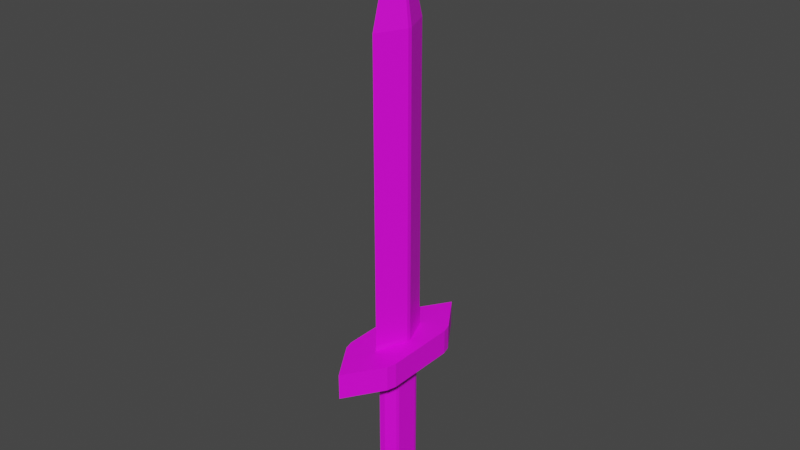 # Source: sharpsword.blend  (saved by Blender 2.91.10; exported with 4.5.12 LTS)
import bpy
from mathutils import Matrix  # noqa: F401  (used for matrix-valued properties, if any)

bpy.ops.wm.read_factory_settings(use_empty=True)
scene = bpy.context.scene
scene.name = 'Scene'

# ---- collections
col_collection = bpy.data.collections.new('Collection'); scene.collection.children.link(col_collection)

# ---- images (referenced by path relative to the original .blend; pixels are not part of the script)
import os
ASSET_DIR = os.environ.get("B2B_ASSET_DIR", "")  # directory of the original .blend (textures are referenced by path, not embedded)
HERE = os.path.dirname(os.path.abspath(__file__))  # packed textures are extracted next to this script under _unpacked/

def load_image(name, relpath, width, height, colorspace="sRGB"):
    """Load a texture the original file referenced (path relative to the .blend, or extracted next to this script)."""
    p = next((c for c in (os.path.join(HERE, relpath), os.path.join(ASSET_DIR, relpath)) if relpath and os.path.exists(c)), "")
    if p:
        img = bpy.data.images.load(p, check_existing=True)
        img.name = name
    else:  # same state as the original file: an image datablock whose file is absent (Cycles renders it pink)
        img = bpy.data.images.new(name, width, height)
        img.source = "FILE"
        img.filepath = "//" + (relpath or name)
    img.colorspace_settings.name = colorspace
    return img
img_isas_master_palette_1x_png = load_image('isas-master-palette-1x.png', 'isas-master-palette-1x.png', 1024, 1024, 'sRGB')

# ---- materials (node trees are filled in below, after node groups)
mat_material_001 = bpy.data.materials.new('Material.001')
mat_material_001.use_transparent_shadow = False

# ---- material node trees
mat_material_001.use_nodes = True; mat_material_001.node_tree.nodes.clear()
_N = mat_material_001.node_tree.nodes; _L = mat_material_001.node_tree.links
n0 = _N.new('ShaderNodeOutputMaterial'); n0.name = 'Material Output'; n0.location = (300, 300)
n1 = _N.new('ShaderNodeBsdfPrincipled'); n1.name = 'Principled BSDF'; n1.location = (10, 300)
n1.distribution = 'GGX'
n1.subsurface_method = 'BURLEY'
n1.inputs[3].default_value = 1.45
n1.inputs[27].default_value = (0.0, 0.0, 0.0, 1.0)
n1.inputs[28].default_value = 1.0
n2 = _N.new('ShaderNodeTexImage'); n2.name = 'Image Texture'; n2.location = (-280, 280)
n2.image = img_isas_master_palette_1x_png
_L.new(n1.outputs[0], n0.inputs[0])
_L.new(n2.outputs[0], n1.inputs[0])
n0.is_active_output = True

# ---- world
world_world = bpy.data.worlds.new('World'); scene.world = world_world
world_world.use_nodes = True; world_world.node_tree.nodes.clear()
_N = world_world.node_tree.nodes; _L = world_world.node_tree.links
n0 = _N.new('ShaderNodeOutputWorld'); n0.name = 'World Output'; n0.location = (300, 300)
n1 = _N.new('ShaderNodeBackground'); n1.name = 'Background'; n1.location = (10, 300)
n1.inputs[0].default_value = (0.05088, 0.05088, 0.05088, 1.0)
_L.new(n1.outputs[0], n0.inputs[0])
n0.is_active_output = True
world_world.color = (0.05088, 0.05088, 0.05088)
world_world.use_sun_shadow = False
world_world.sun_shadow_jitter_overblur = 0.0

# ---- meshes
me_cylinder = bpy.data.meshes.new('Cylinder')
me_cylinder.from_pydata([(-3.552e-09, 3.118, 4.812), (-1.075e-07, -3.118, 4.812), (5.967e-08, 3.118, 5.764), (-4.429e-08, -3.118, 5.764), (0.9352, 1.702, 4.812), (1.03, 1.358, 4.812), (0.9352, 1.416, 4.812), (1.03, -1.358, 4.812), (0.9352, -1.702, 4.812), (0.9352, -1.416, 4.812), (-0.9352, -1.702, 4.812), (-1.03, -1.358, 4.812), (-0.9352, -1.416, 4.812), (-1.03, 1.358, 4.812), (-0.9352, 1.702, 4.812), (-0.9352, 1.416, 4.812), (1.03, 1.358, 5.764), (0.9352, 1.702, 5.764), (0.9352, -1.702, 5.764), (1.03, -1.358, 5.764), (-1.03, -1.358, 5.764), (-0.9352, -1.702, 5.764), (-0.9352, 1.702, 5.764), (-1.03, 1.358, 5.764), (0.4377, 0.4787, 4.812), (0.3976, 0.5994, 4.812), (0.439, 0.6645, 4.812), (0.3976, -0.5994, 4.812), (0.4377, -0.4787, 4.812), (0.439, -0.6645, 4.812), (-0.4377, -0.4787, 4.812), (-0.3976, -0.5994, 4.812), (-0.439, -0.6645, 4.812), (-0.3976, 0.5994, 4.812), (-0.4377, 0.4787, 4.812), (-0.439, 0.6645, 4.812), (0.1211, 0.9463, 4.812), (-0.1211, 0.9463, 4.812), (2.753e-09, 1.454, 4.812), (-0.1211, -0.9463, 4.812), (0.1211, -0.9463, 4.812), (-4.572e-08, -1.454, 4.812), (-1.03, 0.0, 5.764), (1.03, 0.0, 5.764), (-0.9826, 1.53, 5.764), (0.9826, 1.53, 5.764), (0.01085, 1.248, 5.764), (-0.9826, -1.53, 5.764), (0.01085, -1.248, 5.764), (0.9826, -1.53, 5.764), (6.563e-08, 1.194, 17.15), (2.582e-08, -1.194, 17.15), (-0.4913, -0.0836, 5.764), (-0.4913, 0.0836, 5.764), (-0.5786, 0.0, 5.764), (0.4804, 0.07999, 5.764), (0.4804, -0.07999, 5.764), (0.5786, 0.0, 5.764), (-0.4804, -0.08, 17.15), (-0.4804, 0.08, 17.15), (8.122e-08, 0.0, 21.21), (0.4804, 0.08, 17.15), (0.4804, -0.08, 17.15), (0.2523, 0.437, -0.8866), (0.2319, 0.4985, -0.8866), (0.2319, -0.4985, -0.8866), (0.2523, -0.437, -0.8866), (-0.2523, -0.437, -0.8866), (-0.2319, -0.4985, -0.8866), (-0.2319, 0.4985, -0.8866), (-0.2523, 0.437, -0.8866), (0.03443, 0.7463, -0.8866), (-0.03443, 0.7463, -0.8866), (-0.03443, -0.7463, -0.8866), (0.03443, -0.7463, -0.8866), (2.582e-08, -1.194, 5.949), (6.563e-08, 1.194, 5.949), (-0.4804, -0.07999, 5.949), (-0.4804, 0.07999, 5.949), (0.4804, -0.07999, 5.949), (0.4804, 0.07999, 5.949), (-1.03, 0.0, 4.812), (-1.03, -1.358, 5.288), (-1.03, 1.358, 5.288), (-1.098, 0.0, 5.288), (-1.03, 0.0, 5.526), (-1.03, 0.3384, 4.936), (-1.03, -0.3384, 4.936), (-1.03, 0.0, 5.05), (0.4377, 0.4787, -0.7496), (0.3976, 0.5994, -0.7496), (0.3976, -0.5994, -0.7496), (0.4377, -0.4787, -0.7496), (-0.4377, -0.4787, -0.7496), (-0.3976, -0.5994, -0.7496), (-0.3976, 0.5994, -0.7496), (-0.4377, 0.4787, -0.7496), (0.1211, 0.9463, -0.7496), (-0.1211, 0.9463, -0.7496), (-0.1211, -0.9463, -0.7496), (0.1211, -0.9463, -0.7496), (0.4177, 0.5391, 4.812), (0.4177, -0.5391, 4.812), (-0.4177, -0.5391, 4.812), (-0.4177, 0.5391, 4.812), (0.4147, 0.4536, 3.866), (0.4177, 0.5391, -0.7496), (0.3768, 0.5679, 3.866), (0.3768, -0.5679, 3.866), (0.4177, -0.5391, -0.7496), (0.4147, -0.4536, 3.866), (-0.4147, -0.4536, 3.866), (-0.4177, -0.5391, -0.7496), (-0.3768, -0.5679, 3.866), (-0.3768, 0.5679, 3.866), (-0.4177, 0.5391, -0.7496), (-0.4147, 0.4536, 3.866), (0.4377, -8.941e-08, -0.7496), (-0.4377, -2.98e-08, -0.7496), (0.4377, -8.941e-08, 4.812), (-0.4377, -2.98e-08, 4.812), (-7.451e-09, 0.9463, 4.812), (-3.725e-08, -0.9463, 4.812), (7.451e-09, 0.9463, -0.7496), (-0.1148, 0.8966, 3.866), (0.1148, 0.8966, 3.866), (-0.1148, -0.8966, 3.866), (-2.98e-08, -0.9463, -0.7496), (0.1148, -0.8966, 3.866), (-0.2594, 0.7728, -0.7496), (-0.2594, 0.7728, 4.812), (0.2594, 0.7728, -0.7496), (0.2594, -0.7728, -0.7496), (-0.2594, -0.7728, -0.7496), (0.2594, 0.7728, 4.812), (0.2594, -0.7728, 4.812), (-0.2594, -0.7728, 4.812), (-0.2458, 0.7323, 3.866), (-2.889e-08, -0.8966, 3.866), (-6.519e-10, 0.8966, 3.866), (0.2458, 0.7323, 3.866), (-0.3957, 0.5108, 3.866), (-0.3957, -0.5108, 3.866), (0.3957, -0.5108, 3.866), (0.3957, 0.5108, 3.866), (-0.2458, -0.7323, 3.866), (-0.4147, -3.026e-08, 3.866), (0.2458, -0.7323, 3.866), (0.4147, -8.673e-08, 3.866), (0.4123, 0.451, 0.1473), (0.3746, -0.5647, 0.1473), (-0.4123, -0.451, 0.1473), (-0.3746, 0.5647, 0.1473), (0.1141, 0.8916, 0.1473), (-0.1141, -0.8916, 0.1473), (0.3746, 0.5647, 0.1473), (0.4123, -0.451, 0.1473), (-0.3746, -0.5647, 0.1473), (-0.4123, 0.451, 0.1473), (-0.1141, 0.8916, 0.1473), (0.1141, -0.8916, 0.1473), (-0.2444, 0.7281, 0.1473), (-2.865e-08, -0.8916, 0.1473), (2.935e-09, 0.8916, 0.1473), (0.2444, 0.7281, 0.1473), (-0.3935, 0.5079, 0.1473), (-0.3935, -0.5079, 0.1473), (0.3935, -0.5079, 0.1473), (0.3935, 0.5079, 0.1473), (-0.2444, -0.7281, 0.1473), (-0.4123, -3.031e-08, 0.1473), (0.2444, -0.7281, 0.1473), (0.4123, -8.646e-08, 0.1473), (0.3787, 0.5708, 2.007), (0.4168, -0.4559, 2.007), (-0.3787, -0.5708, 2.007), (-0.4168, 0.4559, 2.007), (-0.1154, 0.9013, 2.007), (0.1154, -0.9013, 2.007), (-2.891e-08, -0.9013, 2.007), (-0.3978, 0.5134, 2.007), (-0.3978, -0.5134, 2.007), (0.3978, -0.5134, 2.007), (0.3978, 0.5134, 2.007), (0.4168, 0.4559, 2.007), (0.3787, -0.5708, 2.007), (-0.4168, -0.4559, 2.007), (-0.3787, 0.5708, 2.007), (0.1154, 0.9013, 2.007), (-0.1154, -0.9013, 2.007), (-0.247, 0.736, 2.007), (1.247e-09, 0.9013, 2.007), (0.247, 0.736, 2.007), (-0.247, -0.736, 2.007), (-0.4168, -3.013e-08, 2.007), (0.247, -0.736, 2.007), (0.4168, -8.69e-08, 2.007)], [], [(148, 119, 28, 110), (147, 135, 40, 128), (146, 120, 34, 116), (13, 81, 88, 86, 83), (41, 40, 135, 27, 29, 9, 8, 1), (26, 25, 134, 36, 38, 0, 4, 6), (38, 37, 130, 33, 35, 15, 14, 0), (0, 14, 22, 2), (29, 28, 119, 24, 26, 6, 5, 7, 9), (35, 34, 120, 30, 32, 12, 11, 81, 13, 15), (7, 5, 16, 43, 19), (10, 1, 3, 21), (75, 79, 62, 51), (32, 31, 136, 39, 41, 1, 10, 12), (145, 136, 31, 113), (1, 8, 18, 3), (4, 5, 6), (7, 8, 9), (10, 11, 12), (13, 14, 15), (10, 21, 47, 20, 82, 11), (22, 14, 13, 83, 23, 44), (7, 19, 49, 18, 8), (16, 5, 4, 17, 45), (4, 0, 2, 17), (24, 101, 25, 26), (27, 102, 28, 29), (30, 103, 31, 32), (33, 104, 34, 35), (168, 106, 90, 155), (167, 109, 92, 156), (166, 112, 94, 157), (165, 115, 96, 158), (140, 134, 25, 107), (36, 121, 37, 38), (39, 122, 40, 41), (139, 121, 36, 125), (162, 127, 100, 160), (137, 130, 37, 124), (16, 45, 46, 55, 57, 43), (3, 48, 47, 21), (43, 57, 56, 48, 49, 19), (44, 46, 2, 22), (46, 45, 17, 2), (54, 53, 46, 44, 23, 42), (49, 48, 3, 18), (77, 75, 51, 58), (80, 76, 50, 61), (47, 48, 52, 54, 42, 20), (58, 51, 60), (61, 50, 60), (60, 50, 59), (51, 62, 60), (52, 53, 54), (55, 56, 57), (77, 58, 59, 78), (79, 56, 55, 80), (58, 60, 59), (60, 62, 61), (76, 78, 59, 50), (46, 53, 78, 76), (62, 79, 80, 61), (52, 77, 78, 53), (55, 46, 76, 80), (52, 48, 75, 77), (48, 56, 79, 75), (42, 85, 87, 82, 20), (82, 87, 88, 81, 11), (83, 86, 85, 42, 23), (87, 85, 84), (88, 87, 84), (85, 86, 84), (86, 88, 84), (63, 64, 90, 106, 89), (65, 66, 92, 109, 91), (67, 68, 94, 112, 93), (69, 70, 96, 115, 95), (66, 63, 89, 117, 92), (70, 67, 93, 118, 96), (71, 72, 98, 123, 97), (73, 74, 100, 127, 99), (72, 69, 95, 129, 98), (64, 71, 97, 131, 90), (74, 65, 91, 132, 100), (68, 73, 99, 133, 94), (74, 73, 68, 67, 70, 69, 72, 71, 64, 63, 66, 65), (190, 137, 124, 177), (187, 114, 137, 190), (114, 33, 130, 137), (122, 138, 128, 40), (39, 126, 138, 122), (154, 99, 127, 162), (191, 139, 125, 188), (177, 124, 139, 191), (124, 37, 121, 139), (192, 140, 107, 173), (188, 125, 140, 192), (125, 36, 134, 140), (104, 141, 116, 34), (33, 114, 141, 104), (152, 95, 115, 165), (103, 142, 113, 31), (30, 111, 142, 103), (151, 93, 112, 166), (102, 143, 110, 28), (27, 108, 143, 102), (150, 91, 109, 167), (101, 144, 107, 25), (24, 105, 144, 101), (149, 89, 106, 168), (193, 145, 113, 175), (189, 126, 145, 193), (126, 39, 136, 145), (194, 146, 116, 176), (186, 111, 146, 194), (111, 30, 120, 146), (195, 147, 128, 178), (185, 108, 147, 195), (108, 27, 135, 147), (196, 148, 110, 174), (184, 105, 148, 196), (105, 24, 119, 148), (89, 149, 172, 117), (117, 172, 156, 92), (91, 150, 171, 132), (132, 171, 160, 100), (93, 151, 170, 118), (118, 170, 158, 96), (99, 154, 169, 133), (133, 169, 157, 94), (184, 149, 168, 183), (185, 150, 167, 182), (186, 151, 166, 181), (187, 152, 165, 180), (97, 153, 164, 131), (131, 164, 155, 90), (98, 159, 163, 123), (123, 163, 153, 97), (189, 154, 162, 179), (95, 152, 161, 129), (129, 161, 159, 98), (179, 162, 160, 178), (180, 165, 158, 176), (181, 166, 157, 175), (182, 167, 156, 174), (183, 168, 155, 173), (144, 183, 173, 107), (143, 182, 174, 110), (142, 181, 175, 113), (141, 180, 176, 116), (138, 179, 178, 128), (126, 189, 179, 138), (114, 187, 180, 141), (111, 186, 181, 142), (108, 185, 182, 143), (105, 184, 183, 144), (149, 184, 196, 172), (172, 196, 174, 156), (150, 185, 195, 171), (171, 195, 178, 160), (151, 186, 194, 170), (170, 194, 176, 158), (154, 189, 193, 169), (169, 193, 175, 157), (153, 188, 192, 164), (164, 192, 173, 155), (159, 177, 191, 163), (163, 191, 188, 153), (152, 187, 190, 161), (161, 190, 177, 159)])
_uv = me_cylinder.uv_layers.new(name='UVMap')
_uv.uv.foreach_set('vector', [0.8448, 0.4363, 0.8142, 0.4363, 0.8142, 0.6937, 0.8448, 0.6937, 0.8448, 0.8518, 0.8142, 0.8518, 0.8142, 0.9451, 0.8448, 0.9451, 0.8448, 0.4363, 0.8142, 0.4363, 0.8142, 0.1789, 0.8448, 0.1789, 0.2454, 0.5109, 0.2377, 0.5109, 0.2377, 0.5689, 0.2396, 0.5412, 0.2454, 0.6269, 0.2933, 0.5109, 0.2902, 0.5109, 0.2892, 0.5109, 0.2882, 0.5109, 0.2886, 0.5109, 0.293, 0.5109, 0.2948, 0.5109, 0.3032, 0.5109, 0.2806, 0.5109, 0.281, 0.5109, 0.28, 0.5109, 0.2789, 0.5109, 0.2759, 0.5109, 0.266, 0.5109, 0.2744, 0.5109, 0.2761, 0.5109, 0.2759, 0.5109, 0.2789, 0.5109, 0.28, 0.5109, 0.281, 0.5109, 0.2806, 0.5109, 0.2761, 0.5109, 0.2744, 0.5109, 0.266, 0.5109, 0.2554, 0.5109, 0.2474, 0.5109, 0.2474, 0.7428, 0.2554, 0.7428, 0.2886, 0.5109, 0.2874, 0.5109, 0.2846, 0.5109, 0.2817, 0.5109, 0.2806, 0.5109, 0.2761, 0.5109, 0.2765, 0.5109, 0.2927, 0.5109, 0.293, 0.5109, 0.2806, 0.5109, 0.2817, 0.5109, 0.2846, 0.5109, 0.2874, 0.5109, 0.2886, 0.5109, 0.293, 0.5109, 0.2927, 0.5109, 0.2846, 0.5109, 0.2765, 0.5109, 0.2761, 0.5109, 0.23, 0.5109, 0.2454, 0.5109, 0.2454, 0.7428, 0.2377, 0.7428, 0.23, 0.7428, 0.228, 0.5109, 0.22, 0.5109, 0.22, 0.7428, 0.228, 0.7428, 0.5716, 0.4337, 0.5716, 0.546, 0.5852, 0.546, 0.5852, 0.4337, 0.2886, 0.5109, 0.2882, 0.5109, 0.2892, 0.5109, 0.2902, 0.5109, 0.2933, 0.5109, 0.3032, 0.5109, 0.2948, 0.5109, 0.293, 0.5109, 0.8448, 0.8518, 0.8142, 0.8518, 0.8142, 0.7586, 0.8448, 0.7586, 0.22, 0.5109, 0.228, 0.5109, 0.228, 0.7428, 0.22, 0.7428, 0.2744, 0.5109, 0.2765, 0.5109, 0.2761, 0.5109, 0.2927, 0.5109, 0.2948, 0.5109, 0.293, 0.5109, 0.2948, 0.5109, 0.2927, 0.5109, 0.293, 0.5109, 0.2765, 0.5109, 0.2744, 0.5109, 0.2761, 0.5109, 0.228, 0.5109, 0.228, 0.7428, 0.229, 0.7428, 0.23, 0.7428, 0.23, 0.6269, 0.23, 0.5109, 0.2474, 0.7428, 0.2474, 0.5109, 0.2454, 0.5109, 0.2454, 0.6269, 0.2454, 0.7428, 0.2464, 0.7428, 0.23, 0.5109, 0.23, 0.7428, 0.229, 0.7428, 0.228, 0.7428, 0.228, 0.5109, 0.2454, 0.7428, 0.2454, 0.5109, 0.2474, 0.5109, 0.2474, 0.7428, 0.2464, 0.7428, 0.2474, 0.5109, 0.2554, 0.5109, 0.2554, 0.7428, 0.2474, 0.7428, 0.2404, 0.5109, 0.2408, 0.5109, 0.2411, 0.5109, 0.2415, 0.5109, 0.2343, 0.5109, 0.2346, 0.5109, 0.235, 0.5109, 0.2339, 0.5109, 0.2757, 0.5109, 0.2754, 0.5109, 0.275, 0.5109, 0.2747, 0.5109, 0.2818, 0.5109, 0.2815, 0.5109, 0.2812, 0.5109, 0.2822, 0.5109, 0.8601, 0.1465, 0.8754, 0.1465, 0.8754, 0.114, 0.8601, 0.114, 0.8601, 0.7261, 0.8754, 0.7261, 0.8754, 0.6937, 0.8601, 0.6937, 0.8601, 0.7261, 0.8754, 0.7261, 0.8754, 0.7586, 0.8601, 0.7586, 0.8601, 0.1465, 0.8754, 0.1465, 0.8754, 0.1789, 0.8601, 0.1789, 0.8448, 0.02077, 0.8142, 0.02077, 0.8142, 0.114, 0.8448, 0.114, 0.2789, 0.5109, 0.2789, 0.5109, 0.2789, 0.5109, 0.2759, 0.5109, 0.2902, 0.5109, 0.2902, 0.5109, 0.2902, 0.5109, 0.2933, 0.5109, 0.8448, -0.07249, 0.8142, -0.07249, 0.8142, -0.07249, 0.8448, -0.07249, 0.8601, 0.9451, 0.8754, 0.9451, 0.8754, 0.9451, 0.8601, 0.9451, 0.8448, 0.02077, 0.8142, 0.02077, 0.8142, -0.07249, 0.8448, -0.07249, 0.2411, 0.9928, 0.2421, 0.9928, 0.2405, 0.9928, 0.2339, 0.9928, 0.2334, 0.9928, 0.2334, 0.9928, 0.2157, 0.9928, 0.2263, 0.9928, 0.2247, 0.9928, 0.2237, 0.9928, 0.2334, 0.9928, 0.2334, 0.9928, 0.2329, 0.9928, 0.2263, 0.9928, 0.2247, 0.9928, 0.2257, 0.9928, 0.2421, 0.9928, 0.2405, 0.9928, 0.2511, 0.9928, 0.2431, 0.9928, 0.2405, 0.9928, 0.2421, 0.9928, 0.2431, 0.9928, 0.2511, 0.9928, 0.2334, 0.9928, 0.2339, 0.9928, 0.2405, 0.9928, 0.2421, 0.9928, 0.2411, 0.9928, 0.2334, 0.9928, 0.2247, 0.9928, 0.2263, 0.9928, 0.2157, 0.9928, 0.2237, 0.9928, 0.5716, 0.546, 0.5716, 0.4337, 0.5852, 0.4337, 0.5852, 0.546, 0.5716, 0.5621, 0.5716, 0.6744, 0.5852, 0.6744, 0.5852, 0.5621, 0.2247, 0.9928, 0.2263, 0.9928, 0.2329, 0.9928, 0.2334, 0.9928, 0.2334, 0.9928, 0.2257, 0.9928, 0.5852, 0.546, 0.5852, 0.4337, 0.6042, 0.554, 0.5852, 0.5621, 0.5852, 0.6744, 0.6042, 0.554, 0.6042, 0.554, 0.5852, 0.6744, 0.5852, 0.5621, 0.5852, 0.4337, 0.5852, 0.546, 0.6042, 0.554, 0.2371, 0.5232, 0.2272, 0.5346, 0.2173, 0.5312, 0.2187, 0.758, 0.2286, 0.7467, 0.2385, 0.75, 0.5716, 0.546, 0.5852, 0.546, 0.5852, 0.5621, 0.5716, 0.5621, 0.5193, 0.6001, 0.5193, 0.508, 0.5172, 0.508, 0.5172, 0.6001, 0.5852, 0.546, 0.6042, 0.554, 0.5852, 0.5621, 0.6042, 0.554, 0.5852, 0.546, 0.5852, 0.5621, 0.5716, 0.6744, 0.5716, 0.5621, 0.5852, 0.5621, 0.5852, 0.6744, 0.5024, 0.508, 0.5172, 0.508, 0.5172, 0.6001, 0.503, 0.6001, 0.5852, 0.546, 0.5716, 0.546, 0.5716, 0.5621, 0.5852, 0.5621, 0.5193, 0.508, 0.5193, 0.6001, 0.5172, 0.6001, 0.5172, 0.508, 0.5172, 0.508, 0.5024, 0.508, 0.503, 0.6001, 0.5172, 0.6001, 0.5193, 0.508, 0.5342, 0.508, 0.5335, 0.6001, 0.5193, 0.6001, 0.5342, 0.508, 0.5193, 0.508, 0.5193, 0.6001, 0.5335, 0.6001, 0.2377, 0.7428, 0.2377, 0.6849, 0.2358, 0.5412, 0.23, 0.6269, 0.23, 0.7428, 0.23, 0.6269, 0.2358, 0.5412, 0.2377, 0.5689, 0.2377, 0.5109, 0.23, 0.5109, 0.2454, 0.6269, 0.2396, 0.5412, 0.2377, 0.6849, 0.2377, 0.7428, 0.2454, 0.7428, 0.635, 0.05225, 0.5948, 0.5039, 0.611, 0.5039, 0.6272, 0.5039, 0.635, 0.05225, 0.611, 0.5039, 0.5948, 0.5039, 0.635, 0.9557, 0.611, 0.5039, 0.635, 0.9557, 0.6272, 0.5039, 0.611, 0.5039, 0.8769, 0.2013, 0.8769, 0.1683, 0.8754, 0.114, 0.8754, 0.1465, 0.8754, 0.1789, 0.8769, 0.7043, 0.8769, 0.6713, 0.8754, 0.6937, 0.8754, 0.7261, 0.8754, 0.7586, 0.8769, 0.6713, 0.8769, 0.7043, 0.8754, 0.7586, 0.8754, 0.7261, 0.8754, 0.6937, 0.8769, 0.1683, 0.8769, 0.2013, 0.8754, 0.1789, 0.8754, 0.1465, 0.8754, 0.114, 0.8769, 0.6713, 0.8769, 0.2013, 0.8754, 0.1789, 0.8754, 0.4363, 0.8754, 0.6937, 0.8769, 0.2013, 0.8769, 0.6713, 0.8754, 0.6937, 0.8754, 0.4363, 0.8754, 0.1789, 0.8769, 0.03505, 0.8769, 0.03505, 0.8754, -0.07249, 0.8754, -0.07249, 0.8754, -0.07249, 0.8769, 0.8376, 0.8769, 0.8376, 0.8754, 0.9451, 0.8754, 0.9451, 0.8754, 0.9451, 0.8769, 0.03505, 0.8769, 0.1683, 0.8754, 0.114, 0.8754, 0.02077, 0.8754, -0.07249, 0.8769, 0.1683, 0.8769, 0.03505, 0.8754, -0.07249, 0.8754, 0.02077, 0.8754, 0.114, 0.8769, 0.8376, 0.8769, 0.7043, 0.8754, 0.7586, 0.8754, 0.8518, 0.8754, 0.9451, 0.8769, 0.7043, 0.8769, 0.8376, 0.8754, 0.9451, 0.8754, 0.8518, 0.8754, 0.7586, 0.8769, 0.8376, 0.8769, 0.8376, 0.8769, 0.7043, 0.8769, 0.6713, 0.8769, 0.2013, 0.8769, 0.1683, 0.8769, 0.03505, 0.8769, 0.03505, 0.8769, 0.1683, 0.8769, 0.2013, 0.8769, 0.6713, 0.8769, 0.7043, 0.8524, 0.02077, 0.8448, 0.02077, 0.8448, -0.07249, 0.8524, -0.07249, 0.8524, 0.114, 0.8448, 0.114, 0.8448, 0.02077, 0.8524, 0.02077, 0.8448, 0.114, 0.8142, 0.114, 0.8142, 0.02077, 0.8448, 0.02077, 0.8142, 0.9451, 0.8448, 0.9451, 0.8448, 0.9451, 0.8142, 0.9451, 0.8142, 0.9451, 0.8448, 0.9451, 0.8448, 0.9451, 0.8142, 0.9451, 0.8601, 0.9451, 0.8754, 0.9451, 0.8754, 0.9451, 0.8601, 0.9451, 0.8524, -0.07249, 0.8448, -0.07249, 0.8448, -0.07249, 0.8524, -0.07249, 0.8524, -0.07249, 0.8448, -0.07249, 0.8448, -0.07249, 0.8524, -0.07249, 0.8448, -0.07249, 0.8142, -0.07249, 0.8142, -0.07249, 0.8448, -0.07249, 0.8524, 0.02077, 0.8448, 0.02077, 0.8448, 0.114, 0.8524, 0.114, 0.8524, -0.07249, 0.8448, -0.07249, 0.8448, 0.02077, 0.8524, 0.02077, 0.8448, -0.07249, 0.8142, -0.07249, 0.8142, 0.02077, 0.8448, 0.02077, 0.8142, 0.1465, 0.8448, 0.1465, 0.8448, 0.1789, 0.8142, 0.1789, 0.8142, 0.114, 0.8448, 0.114, 0.8448, 0.1465, 0.8142, 0.1465, 0.8601, 0.114, 0.8754, 0.114, 0.8754, 0.1465, 0.8601, 0.1465, 0.8142, 0.7261, 0.8448, 0.7261, 0.8448, 0.7586, 0.8142, 0.7586, 0.8142, 0.6937, 0.8448, 0.6937, 0.8448, 0.7261, 0.8142, 0.7261, 0.8601, 0.6937, 0.8754, 0.6937, 0.8754, 0.7261, 0.8601, 0.7261, 0.8142, 0.7261, 0.8448, 0.7261, 0.8448, 0.6937, 0.8142, 0.6937, 0.8142, 0.7586, 0.8448, 0.7586, 0.8448, 0.7261, 0.8142, 0.7261, 0.8601, 0.7586, 0.8754, 0.7586, 0.8754, 0.7261, 0.8601, 0.7261, 0.8142, 0.1465, 0.8448, 0.1465, 0.8448, 0.114, 0.8142, 0.114, 0.8142, 0.1789, 0.8448, 0.1789, 0.8448, 0.1465, 0.8142, 0.1465, 0.8601, 0.1789, 0.8754, 0.1789, 0.8754, 0.1465, 0.8601, 0.1465, 0.8524, 0.8518, 0.8448, 0.8518, 0.8448, 0.7586, 0.8524, 0.7586, 0.8524, 0.9451, 0.8448, 0.9451, 0.8448, 0.8518, 0.8524, 0.8518, 0.8448, 0.9451, 0.8142, 0.9451, 0.8142, 0.8518, 0.8448, 0.8518, 0.8524, 0.4363, 0.8448, 0.4363, 0.8448, 0.1789, 0.8524, 0.1789, 0.8524, 0.6937, 0.8448, 0.6937, 0.8448, 0.4363, 0.8524, 0.4363, 0.8448, 0.6937, 0.8142, 0.6937, 0.8142, 0.4363, 0.8448, 0.4363, 0.8524, 0.8518, 0.8448, 0.8518, 0.8448, 0.9451, 0.8524, 0.9451, 0.8524, 0.7586, 0.8448, 0.7586, 0.8448, 0.8518, 0.8524, 0.8518, 0.8448, 0.7586, 0.8142, 0.7586, 0.8142, 0.8518, 0.8448, 0.8518, 0.8524, 0.4363, 0.8448, 0.4363, 0.8448, 0.6937, 0.8524, 0.6937, 0.8524, 0.1789, 0.8448, 0.1789, 0.8448, 0.4363, 0.8524, 0.4363, 0.8448, 0.1789, 0.8142, 0.1789, 0.8142, 0.4363, 0.8448, 0.4363, 0.8754, 0.1789, 0.8601, 0.1789, 0.8601, 0.4363, 0.8754, 0.4363, 0.8754, 0.4363, 0.8601, 0.4363, 0.8601, 0.6937, 0.8754, 0.6937, 0.8754, 0.7586, 0.8601, 0.7586, 0.8601, 0.8518, 0.8754, 0.8518, 0.8754, 0.8518, 0.8601, 0.8518, 0.8601, 0.9451, 0.8754, 0.9451, 0.8754, 0.6937, 0.8601, 0.6937, 0.8601, 0.4363, 0.8754, 0.4363, 0.8754, 0.4363, 0.8601, 0.4363, 0.8601, 0.1789, 0.8754, 0.1789, 0.8754, 0.9451, 0.8601, 0.9451, 0.8601, 0.8518, 0.8754, 0.8518, 0.8754, 0.8518, 0.8601, 0.8518, 0.8601, 0.7586, 0.8754, 0.7586, 0.8524, 0.1789, 0.8601, 0.1789, 0.8601, 0.1465, 0.8524, 0.1465, 0.8524, 0.7586, 0.8601, 0.7586, 0.8601, 0.7261, 0.8524, 0.7261, 0.8524, 0.6937, 0.8601, 0.6937, 0.8601, 0.7261, 0.8524, 0.7261, 0.8524, 0.114, 0.8601, 0.114, 0.8601, 0.1465, 0.8524, 0.1465, 0.8754, -0.07249, 0.8601, -0.07249, 0.8601, 0.02077, 0.8754, 0.02077, 0.8754, 0.02077, 0.8601, 0.02077, 0.8601, 0.114, 0.8754, 0.114, 0.8754, -0.07249, 0.8601, -0.07249, 0.8601, -0.07249, 0.8754, -0.07249, 0.8754, -0.07249, 0.8601, -0.07249, 0.8601, -0.07249, 0.8754, -0.07249, 0.8524, 0.9451, 0.8601, 0.9451, 0.8601, 0.9451, 0.8524, 0.9451, 0.8754, 0.114, 0.8601, 0.114, 0.8601, 0.02077, 0.8754, 0.02077, 0.8754, 0.02077, 0.8601, 0.02077, 0.8601, -0.07249, 0.8754, -0.07249, 0.8524, 0.9451, 0.8601, 0.9451, 0.8601, 0.9451, 0.8524, 0.9451, 0.8524, 0.1465, 0.8601, 0.1465, 0.8601, 0.1789, 0.8524, 0.1789, 0.8524, 0.7261, 0.8601, 0.7261, 0.8601, 0.7586, 0.8524, 0.7586, 0.8524, 0.7261, 0.8601, 0.7261, 0.8601, 0.6937, 0.8524, 0.6937, 0.8524, 0.1465, 0.8601, 0.1465, 0.8601, 0.114, 0.8524, 0.114, 0.8448, 0.1465, 0.8524, 0.1465, 0.8524, 0.114, 0.8448, 0.114, 0.8448, 0.7261, 0.8524, 0.7261, 0.8524, 0.6937, 0.8448, 0.6937, 0.8448, 0.7261, 0.8524, 0.7261, 0.8524, 0.7586, 0.8448, 0.7586, 0.8448, 0.1465, 0.8524, 0.1465, 0.8524, 0.1789, 0.8448, 0.1789, 0.8448, 0.9451, 0.8524, 0.9451, 0.8524, 0.9451, 0.8448, 0.9451, 0.8448, 0.9451, 0.8524, 0.9451, 0.8524, 0.9451, 0.8448, 0.9451, 0.8448, 0.114, 0.8524, 0.114, 0.8524, 0.1465, 0.8448, 0.1465, 0.8448, 0.6937, 0.8524, 0.6937, 0.8524, 0.7261, 0.8448, 0.7261, 0.8448, 0.7586, 0.8524, 0.7586, 0.8524, 0.7261, 0.8448, 0.7261, 0.8448, 0.1789, 0.8524, 0.1789, 0.8524, 0.1465, 0.8448, 0.1465, 0.8601, 0.1789, 0.8524, 0.1789, 0.8524, 0.4363, 0.8601, 0.4363, 0.8601, 0.4363, 0.8524, 0.4363, 0.8524, 0.6937, 0.8601, 0.6937, 0.8601, 0.7586, 0.8524, 0.7586, 0.8524, 0.8518, 0.8601, 0.8518, 0.8601, 0.8518, 0.8524, 0.8518, 0.8524, 0.9451, 0.8601, 0.9451, 0.8601, 0.6937, 0.8524, 0.6937, 0.8524, 0.4363, 0.8601, 0.4363, 0.8601, 0.4363, 0.8524, 0.4363, 0.8524, 0.1789, 0.8601, 0.1789, 0.8601, 0.9451, 0.8524, 0.9451, 0.8524, 0.8518, 0.8601, 0.8518, 0.8601, 0.8518, 0.8524, 0.8518, 0.8524, 0.7586, 0.8601, 0.7586, 0.8601, -0.07249, 0.8524, -0.07249, 0.8524, 0.02077, 0.8601, 0.02077, 0.8601, 0.02077, 0.8524, 0.02077, 0.8524, 0.114, 0.8601, 0.114, 0.8601, -0.07249, 0.8524, -0.07249, 0.8524, -0.07249, 0.8601, -0.07249, 0.8601, -0.07249, 0.8524, -0.07249, 0.8524, -0.07249, 0.8601, -0.07249, 0.8601, 0.114, 0.8524, 0.114, 0.8524, 0.02077, 0.8601, 0.02077, 0.8601, 0.02077, 0.8524, 0.02077, 0.8524, -0.07249, 0.8601, -0.07249])
_ca = me_cylinder.color_attributes.new('Col', 'BYTE_COLOR', 'CORNER')
_ca.data.foreach_set('color', [0.9911, 0.9911, 0.9911, 1.0, 0.6724, 0.6724, 0.6724, 1.0, 0.3763, 0.3763, 0.3763, 1.0, 1.0, 1.0, 1.0, 1.0, 0.9734, 0.9734, 0.9734, 1.0, 0.3325, 0.3325, 0.3325, 1.0, 0.3419, 0.3419, 0.3419, 1.0, 0.9734, 0.9734, 0.9734, 1.0, 1.0, 1.0, 1.0, 1.0, 0.6654, 0.6654, 0.6654, 1.0, 0.6445, 0.6445, 0.6445, 1.0, 0.8796, 0.8796, 0.8796, 1.0, 0.6724, 0.6724, 0.6724, 1.0, 0.6724, 0.6724, 0.6724, 1.0, 0.6724, 0.6724, 0.6724, 1.0, 0.6724, 0.6724, 0.6724, 1.0, 0.6795, 0.6795, 0.6795, 1.0, 0.4287, 0.4287, 0.4287, 1.0, 0.3419, 0.3419, 0.3419, 1.0, 0.3325, 0.3325, 0.3325, 1.0, 0.3372, 0.3372, 0.3372, 1.0, 0.3372, 0.3372, 0.3372, 1.0, 0.8879, 0.8879, 0.8879, 1.0, 1.0, 1.0, 1.0, 1.0, 0.3372, 0.3372, 0.3372, 1.0, 0.3325, 0.3325, 0.3325, 1.0, 0.3325, 0.3325, 0.3325, 1.0, 0.3325, 0.3325, 0.3325, 1.0, 0.3515, 0.3515, 0.3515, 1.0, 0.552, 0.552, 0.552, 1.0, 1.0, 1.0, 1.0, 1.0, 0.8879, 0.8879, 0.8879, 1.0, 0.624, 0.624, 0.624, 1.0, 0.552, 0.552, 0.552, 1.0, 0.4851, 0.4851, 0.4851, 1.0, 0.552, 0.552, 0.552, 1.0, 0.6308, 0.6308, 0.6308, 1.0, 0.6514, 0.6514, 0.6514, 1.0, 0.6724, 0.6724, 0.6724, 1.0, 0.6724, 0.6724, 0.6724, 1.0, 1.0, 1.0, 1.0, 1.0, 1.0, 1.0, 1.0, 1.0, 0.6724, 0.6724, 0.6724, 1.0, 1.0, 1.0, 1.0, 1.0, 1.0, 1.0, 1.0, 1.0, 0.3372, 0.3372, 0.3372, 1.0, 0.3763, 0.3763, 0.3763, 1.0, 0.6724, 0.6724, 0.6724, 1.0, 0.3419, 0.3419, 0.3419, 1.0, 0.3325, 0.3325, 0.3325, 1.0, 0.624, 0.624, 0.624, 1.0, 0.6584, 0.6584, 0.6584, 1.0, 0.9387, 0.9387, 0.9387, 1.0, 0.8879, 0.8879, 0.8879, 1.0, 0.6514, 0.6514, 0.6514, 1.0, 0.6445, 0.6445, 0.6445, 1.0, 0.6654, 0.6654, 0.6654, 1.0, 0.6654, 0.6654, 0.6654, 1.0, 0.6654, 0.6654, 0.6654, 1.0, 0.6724, 0.6724, 0.6724, 1.0, 0.6724, 0.6724, 0.6724, 1.0, 0.6724, 0.6724, 0.6724, 1.0, 0.6724, 0.6724, 0.6724, 1.0, 0.6724, 0.6724, 0.6724, 1.0, 0.9387, 0.9387, 0.9387, 1.0, 0.6584, 0.6584, 0.6584, 1.0, 1.0, 1.0, 1.0, 1.0, 1.0, 1.0, 1.0, 1.0, 0.956, 0.956, 0.956, 1.0, 0.6724, 0.6724, 0.6724, 1.0, 0.3372, 0.3372, 0.3372, 1.0, 0.9823, 0.9823, 0.9823, 1.0, 0.9647, 0.9647, 0.9647, 1.0, 0.3325, 0.3325, 0.3325, 1.0, 1.0, 1.0, 1.0, 1.0, 1.0, 1.0, 1.0, 1.0, 0.3467, 0.3467, 0.3467, 1.0, 0.6654, 0.6654, 0.6654, 1.0, 0.6584, 0.6584, 0.6584, 1.0, 0.6105, 0.6105, 0.6105, 1.0, 0.5029, 0.5029, 0.5029, 1.0, 0.4287, 0.4287, 0.4287, 1.0, 0.3372, 0.3372, 0.3372, 1.0, 0.6724, 0.6724, 0.6724, 1.0, 0.6724, 0.6724, 0.6724, 1.0, 0.9823, 0.9823, 0.9823, 1.0, 0.6105, 0.6105, 0.6105, 1.0, 0.6584, 0.6584, 0.6584, 1.0, 0.9823, 0.9823, 0.9823, 1.0, 0.3372, 0.3372, 0.3372, 1.0, 1.0, 1.0, 1.0, 1.0, 0.9647, 0.9647, 0.9647, 1.0, 0.9823, 0.9823, 0.9823, 1.0, 0.8879, 0.8879, 0.8879, 1.0, 0.6584, 0.6584, 0.6584, 1.0, 0.624, 0.624, 0.624, 1.0, 0.9387, 0.9387, 0.9387, 1.0, 1.0, 1.0, 1.0, 1.0, 0.8879, 0.8879, 0.8879, 1.0, 0.6724, 0.6724, 0.6724, 1.0, 0.6724, 0.6724, 0.6724, 1.0, 0.6724, 0.6724, 0.6724, 1.0, 0.6724, 0.6724, 0.6724, 1.0, 0.6724, 0.6724, 0.6724, 1.0, 0.6724, 0.6724, 0.6724, 1.0, 0.6724, 0.6724, 0.6724, 1.0, 0.9647, 0.9647, 0.9647, 1.0, 0.956, 0.956, 0.956, 1.0, 0.956, 0.956, 0.956, 1.0, 0.6795, 0.6795, 0.6795, 1.0, 0.6724, 0.6724, 0.6724, 1.0, 1.0, 1.0, 1.0, 1.0, 0.6724, 0.6724, 0.6724, 1.0, 0.6724, 0.6724, 0.6724, 1.0, 0.6795, 0.6795, 0.6795, 1.0, 0.9911, 0.9911, 0.9911, 1.0, 1.0, 1.0, 1.0, 1.0, 0.9387, 0.9387, 0.9387, 1.0, 0.956, 0.956, 0.956, 1.0, 0.956, 0.956, 0.956, 1.0, 0.9647, 0.9647, 0.9647, 1.0, 1.0, 1.0, 1.0, 1.0, 1.0, 1.0, 1.0, 1.0, 0.6584, 0.6584, 0.6584, 1.0, 0.8879, 0.8879, 0.8879, 1.0, 1.0, 1.0, 1.0, 1.0, 1.0, 1.0, 1.0, 1.0, 0.8879, 0.8879, 0.8879, 1.0, 1.0, 1.0, 1.0, 1.0, 1.0, 1.0, 1.0, 1.0, 1.0, 1.0, 1.0, 1.0, 0.3419, 0.3419, 0.3419, 1.0, 0.3372, 0.3372, 0.3372, 1.0, 0.3325, 0.3325, 0.3325, 1.0, 0.3325, 0.3325, 0.3325, 1.0, 0.3372, 0.3372, 0.3372, 1.0, 0.3515, 0.3515, 0.3515, 1.0, 0.3763, 0.3763, 0.3763, 1.0, 0.3372, 0.3372, 0.3372, 1.0, 0.6654, 0.6654, 0.6654, 1.0, 0.6584, 0.6584, 0.6584, 1.0, 0.6584, 0.6584, 0.6584, 1.0, 0.6654, 0.6654, 0.6654, 1.0, 0.6308, 0.6308, 0.6308, 1.0, 0.6376, 0.6376, 0.6376, 1.0, 0.6445, 0.6445, 0.6445, 1.0, 0.6514, 0.6514, 0.6514, 1.0, 0.9734, 0.9734, 0.9734, 1.0, 0.3325, 0.3325, 0.3325, 1.0, 0.3372, 0.3372, 0.3372, 1.0, 0.9734, 0.9734, 0.9734, 1.0, 0.8963, 0.8963, 0.8963, 1.0, 0.3325, 0.3325, 0.3325, 1.0, 0.3325, 0.3325, 0.3325, 1.0, 0.9047, 0.9047, 0.9047, 1.0, 0.6724, 0.6724, 0.6724, 1.0, 0.6308, 0.6308, 0.6308, 1.0, 0.6308, 0.6308, 0.6308, 1.0, 0.6724, 0.6724, 0.6724, 1.0, 0.6724, 0.6724, 0.6724, 1.0, 0.5972, 0.5972, 0.5972, 1.0, 0.6038, 0.6038, 0.6038, 1.0, 0.6724, 0.6724, 0.6724, 1.0, 0.7682, 0.7682, 0.7682, 1.0, 0.3325, 0.3325, 0.3325, 1.0, 0.3325, 0.3325, 0.3325, 1.0, 0.8469, 0.8469, 0.8469, 1.0, 0.3515, 0.3515, 0.3515, 1.0, 0.3968, 0.3968, 0.3968, 1.0, 0.4851, 0.4851, 0.4851, 1.0, 0.552, 0.552, 0.552, 1.0, 0.5029, 0.5029, 0.5029, 1.0, 0.3968, 0.3968, 0.3968, 1.0, 0.3419, 0.3419, 0.3419, 1.0, 0.4287, 0.4287, 0.4287, 1.0, 0.7231, 0.7231, 0.7231, 1.0, 0.3968, 0.3968, 0.3968, 1.0, 0.3515, 0.3515, 0.3515, 1.0, 0.7305, 0.7305, 0.7305, 1.0, 0.6724, 0.6724, 0.6724, 1.0, 0.5457, 0.5457, 0.5457, 1.0, 0.4793, 0.4793, 0.4793, 1.0, 0.6867, 0.6867, 0.6867, 1.0, 0.7682, 0.7682, 0.7682, 1.0, 0.552, 0.552, 0.552, 1.0, 0.4851, 0.4851, 0.4851, 1.0, 0.7305, 0.7305, 0.7305, 1.0, 1.0, 1.0, 1.0, 1.0, 1.0, 1.0, 1.0, 1.0, 1.0, 1.0, 1.0, 1.0, 1.0, 1.0, 1.0, 1.0, 1.0, 1.0, 1.0, 1.0, 1.0, 1.0, 1.0, 1.0, 0.9823, 0.9823, 0.9823, 1.0, 0.3372, 0.3372, 0.3372, 1.0, 0.956, 0.956, 0.956, 1.0, 0.9647, 0.9647, 0.9647, 1.0, 1.0, 1.0, 1.0, 1.0, 1.0, 1.0, 1.0, 1.0, 0.9911, 0.9911, 0.9911, 1.0, 0.3372, 0.3372, 0.3372, 1.0, 0.956, 0.956, 0.956, 1.0, 0.956, 0.956, 0.956, 1.0, 1.0, 1.0, 1.0, 1.0, 1.0, 1.0, 1.0, 1.0, 1.0, 1.0, 1.0, 1.0, 1.0, 1.0, 1.0, 1.0, 1.0, 1.0, 1.0, 1.0, 1.0, 1.0, 1.0, 1.0, 1.0, 1.0, 1.0, 1.0, 1.0, 1.0, 1.0, 1.0, 1.0, 1.0, 1.0, 1.0, 0.9823, 0.9823, 0.9823, 1.0, 1.0, 1.0, 1.0, 1.0, 1.0, 1.0, 1.0, 1.0, 0.9911, 0.9911, 0.9911, 1.0, 0.9216, 0.9216, 0.9216, 1.0, 0.956, 0.956, 0.956, 1.0, 0.3372, 0.3372, 0.3372, 1.0, 0.9823, 0.9823, 0.9823, 1.0, 0.9647, 0.9647, 0.9647, 1.0, 0.9911, 0.9911, 0.9911, 1.0, 0.3325, 0.3325, 0.3325, 1.0, 0.3467, 0.3467, 0.3467, 1.0, 0.7157, 0.7157, 0.7157, 1.0, 1.0, 1.0, 1.0, 1.0, 0.9823, 0.9823, 0.9823, 1.0, 0.6724, 0.6724, 0.6724, 1.0, 1.0, 1.0, 1.0, 1.0, 0.956, 0.956, 0.956, 1.0, 0.3372, 0.3372, 0.3372, 1.0, 0.9823, 0.9823, 0.9823, 1.0, 1.0, 1.0, 1.0, 1.0, 0.9216, 0.9216, 0.9216, 1.0, 0.956, 0.956, 0.956, 1.0, 0.7157, 0.7157, 0.7157, 1.0, 0.3467, 0.3467, 0.3467, 1.0, 1.0, 1.0, 1.0, 1.0, 1.0, 1.0, 1.0, 1.0, 0.6724, 0.6724, 0.6724, 1.0, 1.0, 1.0, 1.0, 1.0, 1.0, 1.0, 1.0, 1.0, 0.6724, 0.6724, 0.6724, 1.0, 0.6867, 0.6867, 0.6867, 1.0, 0.3467, 0.3467, 0.3467, 1.0, 1.0, 1.0, 1.0, 1.0, 1.0, 1.0, 1.0, 1.0, 0.9823, 0.9823, 0.9823, 1.0, 0.9823, 0.9823, 0.9823, 1.0, 1.0, 1.0, 1.0, 1.0, 1.0, 1.0, 1.0, 1.0, 0.9911, 0.9911, 0.9911, 1.0, 1.0, 1.0, 1.0, 1.0, 0.9911, 0.9911, 0.9911, 1.0, 0.7157, 0.7157, 0.7157, 1.0, 0.6867, 0.6867, 0.6867, 1.0, 1.0, 1.0, 1.0, 1.0, 1.0, 1.0, 1.0, 1.0, 0.9911, 0.9911, 0.9911, 1.0, 1.0, 1.0, 1.0, 1.0, 1.0, 1.0, 1.0, 1.0, 0.7157, 0.7157, 0.7157, 1.0, 1.0, 1.0, 1.0, 1.0, 0.6867, 0.6867, 0.6867, 1.0, 1.0, 1.0, 1.0, 1.0, 1.0, 1.0, 1.0, 1.0, 1.0, 1.0, 1.0, 1.0, 0.9823, 0.9823, 0.9823, 1.0, 1.0, 1.0, 1.0, 1.0, 0.6867, 0.6867, 0.6867, 1.0, 0.6724, 0.6724, 0.6724, 1.0, 1.0, 1.0, 1.0, 1.0, 0.9823, 0.9823, 0.9823, 1.0, 1.0, 1.0, 1.0, 1.0, 0.9823, 0.9823, 0.9823, 1.0, 1.0, 1.0, 1.0, 1.0, 1.0, 1.0, 1.0, 1.0, 1.0, 1.0, 1.0, 1.0, 1.0, 1.0, 1.0, 1.0, 0.9823, 0.9823, 0.9823, 1.0, 0.9911, 0.9911, 0.9911, 1.0, 1.0, 1.0, 1.0, 1.0, 0.9823, 0.9823, 0.9823, 1.0, 1.0, 1.0, 1.0, 1.0, 1.0, 1.0, 1.0, 1.0, 0.9823, 0.9823, 0.9823, 1.0, 1.0, 1.0, 1.0, 1.0, 0.9823, 0.9823, 0.9823, 1.0, 0.3372, 0.3372, 0.3372, 1.0, 0.3325, 0.3325, 0.3325, 1.0, 0.9911, 0.9911, 0.9911, 1.0, 0.3372, 0.3372, 0.3372, 1.0, 0.9911, 0.9911, 0.9911, 1.0, 1.0, 1.0, 1.0, 1.0, 0.3325, 0.3325, 0.3325, 1.0, 0.9216, 0.9216, 0.9216, 1.0, 0.7231, 0.7231, 0.7231, 1.0, 0.6724, 0.6724, 0.6724, 1.0, 0.6795, 0.6795, 0.6795, 1.0, 0.956, 0.956, 0.956, 1.0, 0.6795, 0.6795, 0.6795, 1.0, 0.6724, 0.6724, 0.6724, 1.0, 0.6724, 0.6724, 0.6724, 1.0, 0.6724, 0.6724, 0.6724, 1.0, 0.6724, 0.6724, 0.6724, 1.0, 0.6795, 0.6795, 0.6795, 1.0, 0.6724, 0.6724, 0.6724, 1.0, 0.7231, 0.7231, 0.7231, 1.0, 0.9216, 0.9216, 0.9216, 1.0, 0.9911, 0.9911, 0.9911, 1.0, 0.6724, 0.6724, 0.6724, 1.0, 0.7231, 0.7231, 0.7231, 1.0, 0.6724, 0.6724, 0.6724, 1.0, 0.6724, 0.6724, 0.6724, 1.0, 0.6724, 0.6724, 0.6724, 1.0, 0.6724, 0.6724, 0.6724, 1.0, 0.7231, 0.7231, 0.7231, 1.0, 0.6724, 0.6724, 0.6724, 1.0, 0.6724, 0.6724, 0.6724, 1.0, 0.6724, 0.6724, 0.6724, 1.0, 0.6724, 0.6724, 0.6724, 1.0, 0.6724, 0.6724, 0.6724, 1.0, 0.4621, 0.4621, 0.4621, 1.0, 0.4678, 0.4678, 0.4678, 1.0, 0.3372, 0.3372, 0.3372, 1.0, 0.3325, 0.3325, 0.3325, 1.0, 0.3325, 0.3325, 0.3325, 1.0, 0.4735, 0.4735, 0.4735, 1.0, 0.4678, 0.4678, 0.4678, 1.0, 0.3325, 0.3325, 0.3325, 1.0, 0.3325, 0.3325, 0.3325, 1.0, 0.3325, 0.3325, 0.3325, 1.0, 0.5457, 0.5457, 0.5457, 1.0, 0.5333, 0.5333, 0.5333, 1.0, 0.6308, 0.6308, 0.6308, 1.0, 0.6308, 0.6308, 0.6308, 1.0, 0.6308, 0.6308, 0.6308, 1.0, 0.521, 0.521, 0.521, 1.0, 0.5271, 0.5271, 0.5271, 1.0, 0.6038, 0.6038, 0.6038, 1.0, 0.5972, 0.5972, 0.5972, 1.0, 0.5972, 0.5972, 0.5972, 1.0, 0.4678, 0.4678, 0.4678, 1.0, 0.4621, 0.4621, 0.4621, 1.0, 0.3325, 0.3325, 0.3325, 1.0, 0.3325, 0.3325, 0.3325, 1.0, 0.3325, 0.3325, 0.3325, 1.0, 0.5271, 0.5271, 0.5271, 1.0, 0.5457, 0.5457, 0.5457, 1.0, 0.6308, 0.6308, 0.6308, 1.0, 0.6172, 0.6172, 0.6172, 1.0, 0.6038, 0.6038, 0.6038, 1.0, 0.4735, 0.4735, 0.4735, 1.0, 0.4851, 0.4851, 0.4851, 1.0, 0.5457, 0.5457, 0.5457, 1.0, 0.5271, 0.5271, 0.5271, 1.0, 0.4621, 0.4621, 0.4621, 1.0, 0.491, 0.491, 0.491, 1.0, 0.4793, 0.4793, 0.4793, 1.0, 0.4793, 0.4793, 0.4793, 1.0, 0.5457, 0.5457, 0.5457, 1.0, 0.5972, 0.5972, 0.5972, 1.0, 0.4851, 0.4851, 0.4851, 1.0, 0.521, 0.521, 0.521, 1.0, 0.5972, 0.5972, 0.5972, 1.0, 0.5647, 0.5647, 0.5647, 1.0, 0.5457, 0.5457, 0.5457, 1.0, 0.4678, 0.4678, 0.4678, 1.0, 0.4735, 0.4735, 0.4735, 1.0, 0.4621, 0.4621, 0.4621, 1.0, 0.3372, 0.3372, 0.3372, 1.0, 0.3372, 0.3372, 0.3372, 1.0, 0.4793, 0.4793, 0.4793, 1.0, 0.4735, 0.4735, 0.4735, 1.0, 0.3325, 0.3325, 0.3325, 1.0, 0.3325, 0.3325, 0.3325, 1.0, 0.4793, 0.4793, 0.4793, 1.0, 0.5333, 0.5333, 0.5333, 1.0, 0.491, 0.491, 0.491, 1.0, 0.5972, 0.5972, 0.5972, 1.0, 0.6105, 0.6105, 0.6105, 1.0, 0.6308, 0.6308, 0.6308, 1.0, 0.4793, 0.4793, 0.4793, 1.0, 0.491, 0.491, 0.491, 1.0, 0.5333, 0.5333, 0.5333, 1.0, 0.5457, 0.5457, 0.5457, 1.0, 0.5271, 0.5271, 0.5271, 1.0, 0.521, 0.521, 0.521, 1.0, 0.4851, 0.4851, 0.4851, 1.0, 0.4735, 0.4735, 0.4735, 1.0, 0.4678, 0.4678, 0.4678, 1.0, 0.4621, 0.4621, 0.4621, 1.0, 0.4678, 0.4678, 0.4678, 1.0, 0.4735, 0.4735, 0.4735, 1.0, 0.3864, 0.3864, 0.3864, 1.0, 0.7682, 0.7682, 0.7682, 1.0, 0.7305, 0.7305, 0.7305, 1.0, 0.3916, 0.3916, 0.3968, 1.0, 0.3916, 0.3916, 0.3916, 1.0, 0.8388, 0.8388, 0.8388, 1.0, 0.7682, 0.7682, 0.7682, 1.0, 0.3864, 0.3864, 0.3864, 1.0, 0.8388, 0.8388, 0.8388, 1.0, 0.6308, 0.6308, 0.6308, 1.0, 0.552, 0.552, 0.552, 1.0, 0.7682, 0.7682, 0.7682, 1.0, 0.3968, 0.3968, 0.3968, 1.0, 0.9734, 0.9734, 0.9734, 1.0, 0.9734, 0.9734, 0.9734, 1.0, 0.3419, 0.3419, 0.3419, 1.0, 0.5029, 0.5029, 0.5029, 1.0, 0.9734, 0.9734, 0.9734, 1.0, 0.9734, 0.9734, 0.9734, 1.0, 0.3968, 0.3968, 0.3968, 1.0, 0.6724, 0.6724, 0.6724, 1.0, 0.5972, 0.5972, 0.5972, 1.0, 0.5457, 0.5457, 0.5457, 1.0, 0.6724, 0.6724, 0.6724, 1.0, 0.4179, 0.4179, 0.4179, 1.0, 0.7231, 0.7231, 0.7231, 1.0, 0.7305, 0.7305, 0.7305, 1.0, 1.0, 1.0, 1.0, 1.0, 0.3916, 0.3916, 0.3968, 1.0, 0.7305, 0.7305, 0.7305, 1.0, 0.7231, 0.7231, 0.7231, 1.0, 0.4179, 0.4179, 0.4179, 1.0, 0.7305, 0.7305, 0.7305, 1.0, 0.4851, 0.4851, 0.4851, 1.0, 0.3968, 0.3968, 0.3968, 1.0, 0.7231, 0.7231, 0.7231, 1.0, 1.0, 1.0, 1.0, 1.0, 0.7682, 0.7682, 0.7682, 1.0, 0.8469, 0.8469, 0.8469, 1.0, 1.0, 1.0, 1.0, 1.0, 1.0, 1.0, 1.0, 1.0, 0.7305, 0.7305, 0.7305, 1.0, 0.7682, 0.7682, 0.7682, 1.0, 1.0, 1.0, 1.0, 1.0, 0.7305, 0.7305, 0.7305, 1.0, 0.3515, 0.3515, 0.3515, 1.0, 0.3325, 0.3325, 0.3325, 1.0, 0.7682, 0.7682, 0.7682, 1.0, 0.6376, 0.6376, 0.6376, 1.0, 0.855, 0.855, 0.855, 1.0, 0.8796, 0.8796, 0.8796, 1.0, 0.6445, 0.6445, 0.6445, 1.0, 0.6308, 0.6308, 0.6308, 1.0, 0.8388, 0.8388, 0.8388, 1.0, 0.855, 0.855, 0.855, 1.0, 0.6376, 0.6376, 0.6376, 1.0, 0.6724, 0.6724, 0.6724, 1.0, 0.5972, 0.5972, 0.5972, 1.0, 0.5972, 0.5972, 0.5972, 1.0, 0.6724, 0.6724, 0.6724, 1.0, 0.6584, 0.6584, 0.6584, 1.0, 0.9911, 0.9911, 0.9911, 1.0, 0.9823, 0.9823, 0.9823, 1.0, 0.6584, 0.6584, 0.6584, 1.0, 0.6654, 0.6654, 0.6654, 1.0, 0.9911, 0.9911, 0.9911, 1.0, 0.9911, 0.9911, 0.9911, 1.0, 0.6584, 0.6584, 0.6584, 1.0, 0.6724, 0.6724, 0.6724, 1.0, 0.6308, 0.6308, 0.6308, 1.0, 0.6308, 0.6308, 0.6308, 1.0, 0.6724, 0.6724, 0.6724, 1.0, 0.3515, 0.3515, 0.3515, 1.0, 0.9911, 0.9911, 0.9911, 1.0, 1.0, 1.0, 1.0, 1.0, 0.3763, 0.3763, 0.3763, 1.0, 0.3372, 0.3372, 0.3372, 1.0, 0.9911, 0.9911, 0.9911, 1.0, 0.9911, 0.9911, 0.9911, 1.0, 0.3515, 0.3515, 0.3515, 1.0, 0.9047, 0.9047, 0.9047, 1.0, 0.3325, 0.3325, 0.3325, 1.0, 0.3325, 0.3325, 0.3325, 1.0, 0.8963, 0.8963, 0.8963, 1.0, 0.3372, 0.3372, 0.3372, 1.0, 0.855, 0.855, 0.855, 1.0, 0.8469, 0.8469, 0.8469, 1.0, 0.3325, 0.3325, 0.3325, 1.0, 0.3419, 0.3419, 0.3419, 1.0, 0.9131, 0.9131, 0.9131, 1.0, 0.855, 0.855, 0.855, 1.0, 0.3372, 0.3372, 0.3372, 1.0, 0.9734, 0.9734, 0.9734, 1.0, 0.3325, 0.3325, 0.3325, 1.0, 0.3325, 0.3325, 0.3325, 1.0, 0.9734, 0.9734, 0.9734, 1.0, 0.3712, 0.3712, 0.3712, 1.0, 0.9823, 0.9823, 0.9823, 1.0, 0.9823, 0.9823, 0.9823, 1.0, 0.3813, 0.3813, 0.3813, 1.0, 0.3613, 0.3613, 0.3613, 1.0, 0.9734, 0.9734, 0.9734, 1.0, 0.9823, 0.9823, 0.9823, 1.0, 0.3712, 0.3712, 0.3712, 1.0, 0.9734, 0.9734, 0.9734, 1.0, 0.5029, 0.5029, 0.5029, 1.0, 0.6105, 0.6105, 0.6105, 1.0, 0.9823, 0.9823, 0.9823, 1.0, 0.402, 0.402, 0.402, 1.0, 1.0, 1.0, 1.0, 1.0, 0.8796, 0.8796, 0.8796, 1.0, 0.3968, 0.3968, 0.3968, 1.0, 0.3916, 0.3916, 0.3916, 1.0, 0.9911, 0.9911, 0.9911, 1.0, 1.0, 1.0, 1.0, 1.0, 0.402, 0.402, 0.402, 1.0, 0.9911, 0.9911, 0.9911, 1.0, 0.6654, 0.6654, 0.6654, 1.0, 0.6654, 0.6654, 0.6654, 1.0, 1.0, 1.0, 1.0, 1.0, 1.0, 1.0, 1.0, 1.0, 0.9734, 0.9734, 0.9734, 1.0, 0.9734, 0.9734, 0.9734, 1.0, 0.3467, 0.3467, 0.3467, 1.0, 1.0, 1.0, 1.0, 1.0, 0.9911, 0.9911, 0.9911, 1.0, 0.9734, 0.9734, 0.9734, 1.0, 1.0, 1.0, 1.0, 1.0, 0.9911, 0.9911, 0.9911, 1.0, 0.3372, 0.3372, 0.3372, 1.0, 0.3325, 0.3325, 0.3325, 1.0, 0.9734, 0.9734, 0.9734, 1.0, 1.0, 1.0, 1.0, 1.0, 0.9911, 0.9911, 0.9911, 1.0, 1.0, 1.0, 1.0, 1.0, 1.0, 1.0, 1.0, 1.0, 1.0, 1.0, 1.0, 1.0, 0.9131, 0.9131, 0.9131, 1.0, 0.9911, 0.9911, 0.9911, 1.0, 1.0, 1.0, 1.0, 1.0, 0.9131, 0.9131, 0.9131, 1.0, 0.3419, 0.3419, 0.3419, 1.0, 0.6724, 0.6724, 0.6724, 1.0, 0.9911, 0.9911, 0.9911, 1.0, 0.3325, 0.3325, 0.3325, 1.0, 0.9734, 0.9734, 0.9734, 1.0, 0.9734, 0.9734, 0.9734, 1.0, 0.3325, 0.3325, 0.3325, 1.0, 0.3325, 0.3325, 0.3325, 1.0, 0.9734, 0.9734, 0.9734, 1.0, 0.9047, 0.9047, 0.9047, 1.0, 0.3325, 0.3325, 0.3325, 1.0, 0.3325, 0.3325, 0.3325, 1.0, 0.9047, 0.9047, 0.9047, 1.0, 0.9131, 0.9131, 0.9131, 1.0, 0.3325, 0.3325, 0.3325, 1.0, 0.3325, 0.3325, 0.3325, 1.0, 0.9131, 0.9131, 0.9131, 1.0, 0.6867, 0.6867, 0.6867, 1.0, 0.4793, 0.4793, 0.4793, 1.0, 0.6308, 0.6308, 0.6308, 1.0, 0.6724, 0.6724, 0.6724, 1.0, 0.6724, 0.6724, 0.6724, 1.0, 0.6172, 0.6172, 0.6172, 1.0, 0.6172, 0.6172, 0.6172, 1.0, 0.6724, 0.6724, 0.6724, 1.0, 0.6724, 0.6724, 0.6724, 1.0, 0.6038, 0.6038, 0.6038, 1.0, 0.5972, 0.5972, 0.5972, 1.0, 0.6724, 0.6724, 0.6724, 1.0, 0.6724, 0.6724, 0.6724, 1.0, 0.6105, 0.6105, 0.6105, 1.0, 0.6105, 0.6105, 0.6105, 1.0, 0.6724, 0.6724, 0.6724, 1.0, 0.6724, 0.6724, 0.6724, 1.0, 0.6308, 0.6308, 0.6308, 1.0, 1.0, 1.0, 1.0, 1.0, 0.9734, 0.9734, 0.9734, 1.0, 0.9734, 0.9734, 0.9734, 1.0, 1.0, 1.0, 1.0, 1.0, 1.0, 1.0, 1.0, 1.0, 0.9047, 0.9047, 0.9047, 1.0, 0.8963, 0.8963, 0.8963, 1.0, 1.0, 1.0, 1.0, 1.0, 0.3916, 0.3916, 0.3916, 1.0, 0.6724, 0.6724, 0.6724, 1.0, 0.6724, 0.6724, 0.6724, 1.0, 0.3864, 0.3864, 0.3864, 1.0, 0.3916, 0.3916, 0.3916, 1.0, 0.6724, 0.6724, 0.6724, 1.0, 0.6724, 0.6724, 0.6724, 1.0, 0.3916, 0.3916, 0.3916, 1.0, 0.4621, 0.4621, 0.4621, 1.0, 0.9911, 0.9911, 0.9911, 1.0, 0.9734, 0.9734, 0.9734, 1.0, 0.3372, 0.3372, 0.3372, 1.0, 0.3372, 0.3372, 0.3372, 1.0, 0.9734, 0.9734, 0.9734, 1.0, 0.9734, 0.9734, 0.9734, 1.0, 0.3372, 0.3372, 0.3372, 1.0, 0.5457, 0.5457, 0.5457, 1.0, 0.6724, 0.6724, 0.6724, 1.0, 0.6724, 0.6724, 0.6724, 1.0, 0.5271, 0.5271, 0.5271, 1.0, 0.5271, 0.5271, 0.5271, 1.0, 0.6724, 0.6724, 0.6724, 1.0, 0.9911, 0.9911, 0.9911, 1.0, 0.4621, 0.4621, 0.4621, 1.0, 0.3613, 0.3613, 0.3613, 1.0, 0.6724, 0.6724, 0.6724, 1.0, 0.6724, 0.6724, 0.6724, 1.0, 0.3564, 0.3564, 0.3564, 1.0, 0.5972, 0.5972, 0.5972, 1.0, 0.6724, 0.6724, 0.6724, 1.0, 0.6724, 0.6724, 0.6724, 1.0, 0.5647, 0.5647, 0.5647, 1.0, 0.5647, 0.5647, 0.5647, 1.0, 0.6724, 0.6724, 0.6724, 1.0, 0.6724, 0.6724, 0.6724, 1.0, 0.5457, 0.5457, 0.5457, 1.0, 0.3564, 0.3564, 0.3564, 1.0, 0.6724, 0.6724, 0.6724, 1.0, 0.6867, 0.6867, 0.6867, 1.0, 0.3467, 0.3467, 0.3467, 1.0, 0.3916, 0.3916, 0.3916, 1.0, 0.6724, 0.6724, 0.6724, 1.0, 0.6724, 0.6724, 0.6724, 1.0, 0.3968, 0.3968, 0.3968, 1.0, 0.3864, 0.3864, 0.3864, 1.0, 0.6724, 0.6724, 0.6724, 1.0, 0.6724, 0.6724, 0.6724, 1.0, 0.3813, 0.3813, 0.3813, 1.0, 1.0, 1.0, 1.0, 1.0, 0.8963, 0.8963, 0.8963, 1.0, 0.9047, 0.9047, 0.9047, 1.0, 1.0, 1.0, 1.0, 1.0, 1.0, 1.0, 1.0, 1.0, 0.9734, 0.9734, 0.9734, 1.0, 0.9734, 0.9734, 0.9734, 1.0, 1.0, 1.0, 1.0, 1.0, 0.855, 0.855, 0.855, 1.0, 1.0, 1.0, 1.0, 1.0, 1.0, 1.0, 1.0, 1.0, 0.8469, 0.8469, 0.8469, 1.0, 0.9911, 0.9911, 0.9911, 1.0, 1.0, 1.0, 1.0, 1.0, 1.0, 1.0, 1.0, 1.0, 1.0, 1.0, 1.0, 1.0, 0.9911, 0.9911, 0.9911, 1.0, 0.3864, 0.3864, 0.3864, 1.0, 0.3813, 0.3813, 0.3813, 1.0, 0.9823, 0.9823, 0.9823, 1.0, 0.855, 0.855, 0.855, 1.0, 0.3916, 0.3916, 0.3916, 1.0, 0.3968, 0.3968, 0.3968, 1.0, 0.8796, 0.8796, 0.8796, 1.0, 0.9734, 0.9734, 0.9734, 1.0, 0.3564, 0.3564, 0.3564, 1.0, 0.3467, 0.3467, 0.3467, 1.0, 0.9734, 0.9734, 0.9734, 1.0, 0.9734, 0.9734, 0.9734, 1.0, 0.3613, 0.3613, 0.3613, 1.0, 0.3564, 0.3564, 0.3564, 1.0, 0.9734, 0.9734, 0.9734, 1.0, 0.8388, 0.8388, 0.8388, 1.0, 0.3916, 0.3916, 0.3916, 1.0, 0.3916, 0.3916, 0.3916, 1.0, 0.855, 0.855, 0.855, 1.0, 0.9911, 0.9911, 0.9911, 1.0, 0.3916, 0.3916, 0.3916, 1.0, 0.3864, 0.3864, 0.3864, 1.0, 0.9911, 0.9911, 0.9911, 1.0, 0.9911, 0.9911, 0.9911, 1.0, 1.0, 1.0, 1.0, 1.0, 1.0, 1.0, 1.0, 1.0, 0.9911, 0.9911, 0.9911, 1.0, 0.9131, 0.9131, 0.9131, 1.0, 1.0, 1.0, 1.0, 1.0, 1.0, 1.0, 1.0, 1.0, 0.855, 0.855, 0.855, 1.0, 0.9734, 0.9734, 0.9734, 1.0, 1.0, 1.0, 1.0, 1.0, 1.0, 1.0, 1.0, 1.0, 0.9734, 0.9734, 0.9734, 1.0, 0.9734, 0.9734, 0.9734, 1.0, 1.0, 1.0, 1.0, 1.0, 1.0, 1.0, 1.0, 1.0, 0.9047, 0.9047, 0.9047, 1.0, 0.9047, 0.9047, 0.9047, 1.0, 1.0, 1.0, 1.0, 1.0, 1.0, 1.0, 1.0, 1.0, 0.9131, 0.9131, 0.9131, 1.0, 0.9131, 0.9131, 0.9131, 1.0, 1.0, 1.0, 1.0, 1.0, 0.3467, 0.3467, 0.3467, 1.0, 0.6867, 0.6867, 0.6867, 1.0, 0.6724, 0.6724, 0.6724, 1.0, 0.3916, 0.3916, 0.3916, 1.0, 0.402, 0.402, 0.402, 1.0, 0.6724, 0.6724, 0.6724, 1.0, 0.6724, 0.6724, 0.6724, 1.0, 0.402, 0.402, 0.402, 1.0, 0.3968, 0.3968, 0.3968, 1.0, 0.6724, 0.6724, 0.6724, 1.0, 0.6724, 0.6724, 0.6724, 1.0, 0.3613, 0.3613, 0.3613, 1.0, 0.3712, 0.3712, 0.3712, 1.0, 0.6724, 0.6724, 0.6724, 1.0, 0.6724, 0.6724, 0.6724, 1.0, 0.3712, 0.3712, 0.3712, 1.0, 0.3813, 0.3813, 0.3813, 1.0, 0.6724, 0.6724, 0.6724, 1.0, 0.9911, 0.9911, 0.9911, 1.0, 1.0, 1.0, 1.0, 1.0, 1.0, 1.0, 1.0, 1.0, 0.9734, 0.9734, 0.9734, 1.0, 0.9734, 0.9734, 0.9734, 1.0, 1.0, 1.0, 1.0, 1.0, 1.0, 1.0, 1.0, 1.0, 0.9734, 0.9734, 0.9734, 1.0, 0.6724, 0.6724, 0.6724, 1.0, 0.3916, 0.3916, 0.3968, 1.0, 0.4179, 0.4179, 0.4179, 1.0, 0.6724, 0.6724, 0.6724, 1.0, 0.6724, 0.6724, 0.6724, 1.0, 0.4179, 0.4179, 0.4179, 1.0, 1.0, 1.0, 1.0, 1.0, 0.9911, 0.9911, 0.9911, 1.0, 0.6724, 0.6724, 0.6724, 1.0, 0.3916, 0.3916, 0.3916, 1.0, 0.3864, 0.3864, 0.3864, 1.0, 0.6724, 0.6724, 0.6724, 1.0, 0.6724, 0.6724, 0.6724, 1.0, 0.3864, 0.3864, 0.3864, 1.0, 0.3916, 0.3916, 0.3968, 1.0, 0.6724, 0.6724, 0.6724, 1.0])
me_cylinder.materials.append(mat_material_001)
me_cylinder.use_remesh_fix_poles = True
me_cylinder.use_remesh_preserve_attributes = False
me_cylinder.use_mirror_vertex_groups = False
me_cylinder.use_paint_bone_selection = False
me_cylinder.use_paint_mask_vertex = True
me_cylinder.update()
arm_armature = bpy.data.armatures.new('Armature')  # bones are not reproduced

# ---- objects
ob_sword = bpy.data.objects.new('sword', me_cylinder)
ob_armature = bpy.data.objects.new('Armature', arm_armature)

# ---- transforms, parenting, visibility, modifiers, constraints
ob_sword.parent = ob_armature
ob_sword.matrix_parent_inverse = Matrix(((1.0, -0.0, 0.0, -0.0), (-0.0, 1.0, -0.0, 0.0), (0.0, -0.0, 1.0, 1.0), (-0.0, 0.0, -0.0, 1.0)))
ob_sword.location = (0.0, 0.0, 0.0)
ob_sword.lineart.crease_threshold = 0.0
_vg = ob_sword.vertex_groups.new(name='Bone')
for _i, _w in zip([0, 1, 2, 3, 4, 5, 6, 7, 8, 9, 10, 11, 12, 13, 14, 15, 16, 17, 18, 19, 20, 21, 22, 23, 24, 25, 26, 27, 28, 29, 30, 31, 32, 33, 34, 35, 36, 37, 38, 39, 40, 41, 42, 43, 44, 45, 46, 47, 48, 49, 50, 51, 52, 53, 54, 55, 56, 57, 58, 59, 60, 61, 62, 63, 64, 65, 66, 67, 68, 69, 70, 71, 72, 73, 74, 75, 76, 77, 78, 79, 80, 81, 82, 83, 84, 85, 86, 87, 88, 89, 90, 91, 92, 93, 94, 95, 96, 97, 98, 99, 100, 101, 102, 103, 104, 105, 106, 107, 108, 109, 110, 111, 112, 113, 114, 115, 116, 117, 118, 119, 120, 121, 122, 123, 124, 125, 126, 127, 128, 129, 130, 131, 132, 133, 134, 135, 136, 137, 138, 139, 140, 141, 142, 143, 144, 145, 146, 147, 148, 149, 150, 151, 152, 153, 154, 155, 156, 157, 158, 159, 160, 161, 162, 163, 164, 165, 166, 167, 168, 169, 170, 171, 172, 173, 174, 175, 176, 177, 178, 179, 180, 181, 182, 183, 184, 185, 186, 187, 188, 189, 190, 191, 192, 193, 194, 195, 196], [1.0, 1.0, 1.0, 1.0, 1.0, 1.0, 1.0, 1.0, 1.0, 1.0, 1.0, 1.0, 1.0, 1.0, 1.0, 1.0, 1.0, 1.0, 1.0, 1.0, 1.0, 1.0, 1.0, 1.0, 1.0, 1.0, 1.0, 1.0, 1.0, 1.0, 1.0, 1.0, 1.0, 1.0, 1.0, 1.0, 1.0, 1.0, 1.0, 1.0, 1.0, 1.0, 1.0, 1.0, 1.0, 1.0, 1.0, 1.0, 1.0, 1.0, 1.0, 1.0, 1.0, 1.0, 1.0, 1.0, 1.0, 1.0, 1.0, 1.0, 1.0, 1.0, 1.0, 1.0, 1.0, 1.0, 1.0, 1.0, 1.0, 1.0, 1.0, 1.0, 1.0, 1.0, 1.0, 1.0, 1.0, 1.0, 1.0, 1.0, 1.0, 1.0, 1.0, 1.0, 1.0, 1.0, 1.0, 1.0, 1.0, 1.0, 1.0, 1.0, 1.0, 1.0, 1.0, 1.0, 1.0, 1.0, 1.0, 1.0, 1.0, 1.0, 1.0, 1.0, 1.0, 1.0, 1.0, 1.0, 1.0, 1.0, 1.0, 1.0, 1.0, 1.0, 1.0, 1.0, 1.0, 1.0, 1.0, 1.0, 1.0, 1.0, 1.0, 1.0, 1.0, 1.0, 1.0, 1.0, 1.0, 1.0, 1.0, 1.0, 1.0, 1.0, 1.0, 1.0, 1.0, 1.0, 1.0, 1.0, 1.0, 1.0, 1.0, 1.0, 1.0, 1.0, 1.0, 1.0, 1.0, 1.0, 1.0, 1.0, 1.0, 1.0, 1.0, 1.0, 1.0, 1.0, 1.0, 1.0, 1.0, 1.0, 1.0, 1.0, 1.0, 1.0, 1.0, 1.0, 1.0, 1.0, 1.0, 1.0, 1.0, 1.0, 1.0, 1.0, 1.0, 1.0, 1.0, 1.0, 1.0, 1.0, 1.0, 1.0, 1.0, 1.0, 1.0, 1.0, 1.0, 1.0, 1.0, 1.0, 1.0, 1.0, 1.0, 1.0, 1.0]): _vg.add([_i], _w, 'REPLACE')
_m = ob_sword.modifiers.new('Armature', 'ARMATURE')
_m.object = ob_armature
_m.use_deform_preserve_volume = True
ob_armature.location = (0.0, 0.0, -1.0)
ob_armature.show_in_front = True
ob_armature.lineart.crease_threshold = 0.0

# ---- collection membership
col_collection.objects.link(ob_sword)
col_collection.objects.link(ob_armature)

# ---- scene / render settings (as saved in the file)
scene.frame_start = 1; scene.frame_end = 90; scene.frame_set(2)
scene.render.engine = 'BLENDER_EEVEE_NEXT'
scene.render.fps = 30
scene.cycles.use_denoising = False
scene.cycles.samples = 128
scene.cycles.sampling_pattern = 'TABULATED_SOBOL'
scene.cycles.use_adaptive_sampling = False
scene.cycles.use_light_tree = False
scene.view_settings.view_transform = 'Filmic'
bpy.context.view_layer.update()

# ---- added for rendering (the .blend has no active camera and no usable light): camera, sun
cam_auto = bpy.data.cameras.new('AutoCamera')
cam_auto.lens = 50.0
cam_auto.sensor_width = 36.0
cam_auto.clip_end = 1000.0
ob_auto_camera = bpy.data.objects.new('AutoCamera', cam_auto)
scene.collection.objects.link(ob_auto_camera)
ob_auto_camera.location = (21.3649, -25.5422, 27.2697)
ob_auto_camera.rotation_euler = (1.09748, -7.21219e-08, 0.694738)
scene.camera = ob_auto_camera
light_auto_sun = bpy.data.lights.new('AutoSun', 'SUN')
light_auto_sun.energy = 3.0
light_auto_sun.angle = 0.0523599
ob_auto_sun = bpy.data.objects.new('AutoSun', light_auto_sun)
scene.collection.objects.link(ob_auto_sun)
ob_auto_sun.rotation_euler = (0.872665, 0.174533, 0.523599)
bpy.context.view_layer.update()
